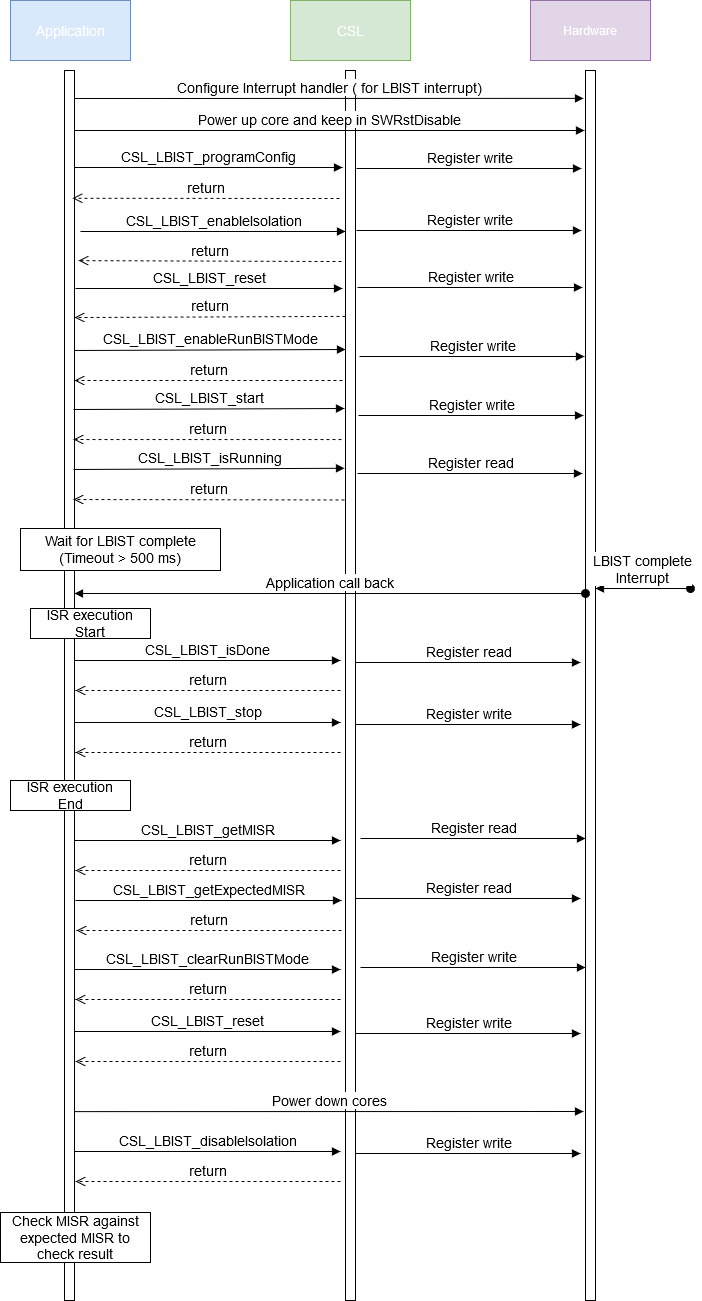

The diagram above was exported from draw.io. Its source (the exported page's mxGraphModel, read from the mxfile embedded in the PNG):
<mxGraphModel dx="1591" dy="1330" grid="1" gridSize="10" guides="1" tooltips="1" connect="1" arrows="1" fold="1" page="0" pageScale="1" pageWidth="850" pageHeight="1100" math="0" shadow="0">
  <root>
    <mxCell id="0" />
    <mxCell id="1" parent="0" />
    <mxCell id="3-7RMEmf77GvMIXPScBS-1" value="Application" style="rounded=0;whiteSpace=wrap;html=1;fillColor=#dae8fc;strokeColor=#6c8ebf;fontSize=14;fontColor=#FFFFFF;" parent="1" vertex="1">
      <mxGeometry x="-120" y="-460" width="120" height="60" as="geometry" />
    </mxCell>
    <mxCell id="3-7RMEmf77GvMIXPScBS-2" value="CSL" style="rounded=0;whiteSpace=wrap;html=1;fillColor=#d5e8d4;strokeColor=#82b366;fontSize=14;fontColor=#FFFFFF;" parent="1" vertex="1">
      <mxGeometry x="160" y="-460" width="120" height="60" as="geometry" />
    </mxCell>
    <mxCell id="3-7RMEmf77GvMIXPScBS-4" value="Hardware" style="rounded=0;whiteSpace=wrap;html=1;fillColor=#e1d5e7;strokeColor=#9673a6;fontColor=#FFFFFF;" parent="1" vertex="1">
      <mxGeometry x="400" y="-460" width="120" height="60" as="geometry" />
    </mxCell>
    <mxCell id="3-7RMEmf77GvMIXPScBS-5" value="" style="html=1;points=[];perimeter=orthogonalPerimeter;fontSize=14;fontColor=#FFFFFF;" parent="1" vertex="1">
      <mxGeometry x="-66" y="-390" width="10" height="1230" as="geometry" />
    </mxCell>
    <mxCell id="3-7RMEmf77GvMIXPScBS-6" value="" style="html=1;points=[];perimeter=orthogonalPerimeter;fontSize=14;fontColor=#FFFFFF;" parent="1" vertex="1">
      <mxGeometry x="215" y="-390" width="10" height="1230" as="geometry" />
    </mxCell>
    <mxCell id="3-7RMEmf77GvMIXPScBS-7" value="" style="html=1;points=[];perimeter=orthogonalPerimeter;fontSize=14;fontColor=#FFFFFF;" parent="1" vertex="1">
      <mxGeometry x="455" y="-390" width="10" height="1230" as="geometry" />
    </mxCell>
    <mxCell id="3-7RMEmf77GvMIXPScBS-25" value="CSL_LBIST_programConfig" style="html=1;verticalAlign=bottom;endArrow=block;fontSize=14;fontColor=#000000;" parent="1" edge="1">
      <mxGeometry width="80" relative="1" as="geometry">
        <mxPoint x="-56" y="-293" as="sourcePoint" />
        <mxPoint x="212" y="-293" as="targetPoint" />
      </mxGeometry>
    </mxCell>
    <mxCell id="3-7RMEmf77GvMIXPScBS-26" value="Register write" style="html=1;verticalAlign=bottom;endArrow=block;fontSize=14;fontColor=#000000;" parent="1" edge="1">
      <mxGeometry width="80" relative="1" as="geometry">
        <mxPoint x="226" y="-292" as="sourcePoint" />
        <mxPoint x="451" y="-292" as="targetPoint" />
      </mxGeometry>
    </mxCell>
    <mxCell id="3-7RMEmf77GvMIXPScBS-27" value="return" style="html=1;verticalAlign=bottom;endArrow=open;dashed=1;endSize=8;fontSize=14;fontColor=#000000;entryX=1.1;entryY=0.126;entryDx=0;entryDy=0;entryPerimeter=0;" parent="1" edge="1">
      <mxGeometry relative="1" as="geometry">
        <mxPoint x="209" y="-262" as="sourcePoint" />
        <mxPoint x="-58" y="-262.26" as="targetPoint" />
      </mxGeometry>
    </mxCell>
    <mxCell id="3-7RMEmf77GvMIXPScBS-28" value="&lt;div&gt;LBIST complete&lt;/div&gt;&lt;div&gt;Interrupt&lt;br&gt;&lt;/div&gt;" style="html=1;verticalAlign=bottom;startArrow=oval;startFill=1;endArrow=block;startSize=8;fontSize=14;fontColor=#000000;" parent="1" edge="1">
      <mxGeometry width="60" relative="1" as="geometry">
        <mxPoint x="560" y="128" as="sourcePoint" />
        <mxPoint x="465" y="128" as="targetPoint" />
      </mxGeometry>
    </mxCell>
    <mxCell id="3-7RMEmf77GvMIXPScBS-29" value="Application call back" style="html=1;verticalAlign=bottom;startArrow=oval;startFill=1;endArrow=block;startSize=8;fontSize=14;fontColor=#000000;exitX=0;exitY=0.5;exitDx=0;exitDy=0;exitPerimeter=0;" parent="1" edge="1">
      <mxGeometry width="60" relative="1" as="geometry">
        <mxPoint x="455" y="133" as="sourcePoint" />
        <mxPoint x="-56" y="133" as="targetPoint" />
      </mxGeometry>
    </mxCell>
    <mxCell id="3-7RMEmf77GvMIXPScBS-30" value="CSL_LBIST_isDone" style="html=1;verticalAlign=bottom;endArrow=block;fontSize=14;fontColor=#000000;" parent="1" edge="1">
      <mxGeometry width="80" relative="1" as="geometry">
        <mxPoint x="-56" y="200" as="sourcePoint" />
        <mxPoint x="210" y="200" as="targetPoint" />
      </mxGeometry>
    </mxCell>
    <mxCell id="3-7RMEmf77GvMIXPScBS-31" value="return" style="html=1;verticalAlign=bottom;endArrow=open;dashed=1;endSize=8;fontSize=14;fontColor=#000000;" parent="1" edge="1">
      <mxGeometry relative="1" as="geometry">
        <mxPoint x="210" y="230" as="sourcePoint" />
        <mxPoint x="-55" y="230" as="targetPoint" />
      </mxGeometry>
    </mxCell>
    <mxCell id="3-7RMEmf77GvMIXPScBS-32" value="ISR execution Start" style="rounded=0;whiteSpace=wrap;html=1;fontSize=14;fontColor=#000000;" parent="1" vertex="1">
      <mxGeometry x="-100" y="148" width="120" height="30" as="geometry" />
    </mxCell>
    <mxCell id="Bw6N3_PTCGxgngWPeyOx-1" value="Register read" style="html=1;verticalAlign=bottom;endArrow=block;fontSize=14;fontColor=#000000;" parent="1" edge="1">
      <mxGeometry width="80" relative="1" as="geometry">
        <mxPoint x="225" y="202" as="sourcePoint" />
        <mxPoint x="450" y="202" as="targetPoint" />
      </mxGeometry>
    </mxCell>
    <mxCell id="Oc7eqBWQ8YgcHlEXfpa8-1" value="Configure Interrupt handler ( for LBIST interrupt)" style="html=1;verticalAlign=bottom;endArrow=block;fontSize=14;fontColor=#000000;entryX=-0.2;entryY=0.041;entryDx=0;entryDy=0;entryPerimeter=0;" parent="1" edge="1">
      <mxGeometry width="80" relative="1" as="geometry">
        <mxPoint x="-56" y="-362" as="sourcePoint" />
        <mxPoint x="453" y="-362.12" as="targetPoint" />
      </mxGeometry>
    </mxCell>
    <mxCell id="Oc7eqBWQ8YgcHlEXfpa8-2" value="Power up core and keep in SWRstDisable" style="html=1;verticalAlign=bottom;endArrow=block;fontSize=14;fontColor=#000000;entryX=-0.2;entryY=0.041;entryDx=0;entryDy=0;entryPerimeter=0;" parent="1" edge="1">
      <mxGeometry width="80" relative="1" as="geometry">
        <mxPoint x="-56" y="-330" as="sourcePoint" />
        <mxPoint x="454" y="-330" as="targetPoint" />
      </mxGeometry>
    </mxCell>
    <mxCell id="Oc7eqBWQ8YgcHlEXfpa8-7" value="CSL_LBIST_enableIsolation" style="html=1;verticalAlign=bottom;endArrow=block;fontSize=14;fontColor=#000000;" parent="1" edge="1">
      <mxGeometry width="80" relative="1" as="geometry">
        <mxPoint x="-50" y="-229" as="sourcePoint" />
        <mxPoint x="215" y="-229" as="targetPoint" />
      </mxGeometry>
    </mxCell>
    <mxCell id="Oc7eqBWQ8YgcHlEXfpa8-8" value="Register write" style="html=1;verticalAlign=bottom;endArrow=block;fontSize=14;fontColor=#000000;" parent="1" edge="1">
      <mxGeometry width="80" relative="1" as="geometry">
        <mxPoint x="226" y="-230" as="sourcePoint" />
        <mxPoint x="451" y="-230" as="targetPoint" />
      </mxGeometry>
    </mxCell>
    <mxCell id="Oc7eqBWQ8YgcHlEXfpa8-9" value="return" style="html=1;verticalAlign=bottom;endArrow=open;dashed=1;endSize=8;fontSize=14;fontColor=#000000;entryX=1.4;entryY=0.289;entryDx=0;entryDy=0;entryPerimeter=0;" parent="1" edge="1">
      <mxGeometry relative="1" as="geometry">
        <mxPoint x="211" y="-199" as="sourcePoint" />
        <mxPoint x="-52" y="-199.8900000000001" as="targetPoint" />
      </mxGeometry>
    </mxCell>
    <mxCell id="Oc7eqBWQ8YgcHlEXfpa8-28" value="Register write" style="html=1;verticalAlign=bottom;endArrow=block;fontSize=14;fontColor=#000000;" parent="1" edge="1">
      <mxGeometry width="80" relative="1" as="geometry">
        <mxPoint x="227" y="-173" as="sourcePoint" />
        <mxPoint x="452" y="-173" as="targetPoint" />
      </mxGeometry>
    </mxCell>
    <mxCell id="Oc7eqBWQ8YgcHlEXfpa8-34" value="Register write" style="html=1;verticalAlign=bottom;endArrow=block;fontSize=14;fontColor=#000000;" parent="1" edge="1">
      <mxGeometry width="80" relative="1" as="geometry">
        <mxPoint x="229" y="-104" as="sourcePoint" />
        <mxPoint x="454" y="-104" as="targetPoint" />
      </mxGeometry>
    </mxCell>
    <mxCell id="Oc7eqBWQ8YgcHlEXfpa8-38" value="CSL_LBIST_reset" style="html=1;verticalAlign=bottom;endArrow=block;fontSize=14;fontColor=#000000;" parent="1" edge="1">
      <mxGeometry width="80" relative="1" as="geometry">
        <mxPoint x="-55" y="-172" as="sourcePoint" />
        <mxPoint x="212" y="-172" as="targetPoint" />
      </mxGeometry>
    </mxCell>
    <mxCell id="Oc7eqBWQ8YgcHlEXfpa8-43" value="return" style="html=1;verticalAlign=bottom;endArrow=open;dashed=1;endSize=8;fontSize=14;fontColor=#000000;exitX=0;exitY=0.413;exitDx=0;exitDy=0;exitPerimeter=0;" parent="1" edge="1">
      <mxGeometry relative="1" as="geometry">
        <mxPoint x="215" y="-144.1300000000001" as="sourcePoint" />
        <mxPoint x="-56" y="-143" as="targetPoint" />
      </mxGeometry>
    </mxCell>
    <mxCell id="Oc7eqBWQ8YgcHlEXfpa8-47" value="CSL_LBIST_enableRunBISTMode" style="html=1;verticalAlign=bottom;endArrow=block;fontSize=14;fontColor=#000000;" parent="1" edge="1">
      <mxGeometry width="80" relative="1" as="geometry">
        <mxPoint x="-56" y="-110" as="sourcePoint" />
        <mxPoint x="215" y="-111" as="targetPoint" />
      </mxGeometry>
    </mxCell>
    <mxCell id="Oc7eqBWQ8YgcHlEXfpa8-52" value="return" style="html=1;verticalAlign=bottom;endArrow=open;dashed=1;endSize=8;fontSize=14;fontColor=#000000;" parent="1" edge="1">
      <mxGeometry relative="1" as="geometry">
        <mxPoint x="212" y="-80" as="sourcePoint" />
        <mxPoint x="-56" y="-80" as="targetPoint" />
      </mxGeometry>
    </mxCell>
    <mxCell id="dy-I0cbhaEcv68vYg_1b-1" value="Register write" style="html=1;verticalAlign=bottom;endArrow=block;fontSize=14;fontColor=#000000;" parent="1" edge="1">
      <mxGeometry width="80" relative="1" as="geometry">
        <mxPoint x="228" y="-45" as="sourcePoint" />
        <mxPoint x="453" y="-45" as="targetPoint" />
      </mxGeometry>
    </mxCell>
    <mxCell id="dy-I0cbhaEcv68vYg_1b-2" value="CSL_LBIST_start" style="html=1;verticalAlign=bottom;endArrow=block;fontSize=14;fontColor=#000000;" parent="1" edge="1">
      <mxGeometry width="80" relative="1" as="geometry">
        <mxPoint x="-57" y="-51" as="sourcePoint" />
        <mxPoint x="214" y="-52" as="targetPoint" />
      </mxGeometry>
    </mxCell>
    <mxCell id="dy-I0cbhaEcv68vYg_1b-3" value="Register read" style="html=1;verticalAlign=bottom;endArrow=block;fontSize=14;fontColor=#000000;" parent="1" edge="1">
      <mxGeometry width="80" relative="1" as="geometry">
        <mxPoint x="227" y="13" as="sourcePoint" />
        <mxPoint x="452" y="13" as="targetPoint" />
      </mxGeometry>
    </mxCell>
    <mxCell id="dy-I0cbhaEcv68vYg_1b-4" value="return" style="html=1;verticalAlign=bottom;endArrow=open;dashed=1;endSize=8;fontSize=14;fontColor=#000000;exitX=-0.3;exitY=0.495;exitDx=0;exitDy=0;exitPerimeter=0;" parent="1" edge="1">
      <mxGeometry relative="1" as="geometry">
        <mxPoint x="211" y="-20.950000000000045" as="sourcePoint" />
        <mxPoint x="-57" y="-21" as="targetPoint" />
      </mxGeometry>
    </mxCell>
    <mxCell id="dy-I0cbhaEcv68vYg_1b-5" value="CSL_LBIST_isRunning" style="html=1;verticalAlign=bottom;endArrow=block;fontSize=14;fontColor=#000000;exitX=1.2;exitY=0.685;exitDx=0;exitDy=0;exitPerimeter=0;entryX=0;entryY=0.524;entryDx=0;entryDy=0;entryPerimeter=0;" parent="1" edge="1">
      <mxGeometry width="80" relative="1" as="geometry">
        <mxPoint x="-57" y="9" as="sourcePoint" />
        <mxPoint x="214" y="7.759999999999991" as="targetPoint" />
      </mxGeometry>
    </mxCell>
    <mxCell id="dy-I0cbhaEcv68vYg_1b-6" value="return" style="html=1;verticalAlign=bottom;endArrow=open;dashed=1;endSize=8;fontSize=14;fontColor=#000000;exitX=0;exitY=0.556;exitDx=0;exitDy=0;exitPerimeter=0;" parent="1" edge="1">
      <mxGeometry relative="1" as="geometry">
        <mxPoint x="214" y="39.440000000000055" as="sourcePoint" />
        <mxPoint x="-57" y="39" as="targetPoint" />
      </mxGeometry>
    </mxCell>
    <mxCell id="dy-I0cbhaEcv68vYg_1b-8" value="&lt;div&gt;Wait for LBIST complete&lt;/div&gt;&lt;div&gt;(Timeout &amp;gt; 500 ms)&lt;br&gt;&lt;/div&gt;" style="rounded=0;whiteSpace=wrap;html=1;fontSize=14;fontColor=#000000;" parent="1" vertex="1">
      <mxGeometry x="-110" y="68" width="200" height="42" as="geometry" />
    </mxCell>
    <mxCell id="dy-I0cbhaEcv68vYg_1b-12" value="CSL_LBIST_stop" style="html=1;verticalAlign=bottom;endArrow=block;fontSize=14;fontColor=#000000;" parent="1" edge="1">
      <mxGeometry width="80" relative="1" as="geometry">
        <mxPoint x="-56" y="262" as="sourcePoint" />
        <mxPoint x="210" y="262" as="targetPoint" />
      </mxGeometry>
    </mxCell>
    <mxCell id="dy-I0cbhaEcv68vYg_1b-13" value="return" style="html=1;verticalAlign=bottom;endArrow=open;dashed=1;endSize=8;fontSize=14;fontColor=#000000;" parent="1" edge="1">
      <mxGeometry relative="1" as="geometry">
        <mxPoint x="210" y="292" as="sourcePoint" />
        <mxPoint x="-55" y="292" as="targetPoint" />
      </mxGeometry>
    </mxCell>
    <mxCell id="dy-I0cbhaEcv68vYg_1b-14" value="Register write" style="html=1;verticalAlign=bottom;endArrow=block;fontSize=14;fontColor=#000000;" parent="1" edge="1">
      <mxGeometry width="80" relative="1" as="geometry">
        <mxPoint x="225" y="264" as="sourcePoint" />
        <mxPoint x="450" y="264" as="targetPoint" />
      </mxGeometry>
    </mxCell>
    <mxCell id="dy-I0cbhaEcv68vYg_1b-15" value="&lt;div&gt;ISR execution&lt;/div&gt;&lt;div&gt;End&lt;/div&gt;" style="rounded=0;whiteSpace=wrap;html=1;fontSize=14;fontColor=#000000;" parent="1" vertex="1">
      <mxGeometry x="-120" y="320" width="120" height="30" as="geometry" />
    </mxCell>
    <mxCell id="dy-I0cbhaEcv68vYg_1b-16" value="CSL_LBIST_getMISR" style="html=1;verticalAlign=bottom;endArrow=block;fontSize=14;fontColor=#000000;" parent="1" edge="1">
      <mxGeometry width="80" relative="1" as="geometry">
        <mxPoint x="-56" y="380" as="sourcePoint" />
        <mxPoint x="210" y="380" as="targetPoint" />
      </mxGeometry>
    </mxCell>
    <mxCell id="dy-I0cbhaEcv68vYg_1b-17" value="return" style="html=1;verticalAlign=bottom;endArrow=open;dashed=1;endSize=8;fontSize=14;fontColor=#000000;" parent="1" edge="1">
      <mxGeometry relative="1" as="geometry">
        <mxPoint x="210" y="410" as="sourcePoint" />
        <mxPoint x="-55" y="410" as="targetPoint" />
      </mxGeometry>
    </mxCell>
    <mxCell id="dy-I0cbhaEcv68vYg_1b-18" value="CSL_LBIST_getExpectedMISR" style="html=1;verticalAlign=bottom;endArrow=block;fontSize=14;fontColor=#000000;" parent="1" edge="1">
      <mxGeometry width="80" relative="1" as="geometry">
        <mxPoint x="-55" y="440" as="sourcePoint" />
        <mxPoint x="211" y="440" as="targetPoint" />
      </mxGeometry>
    </mxCell>
    <mxCell id="dy-I0cbhaEcv68vYg_1b-19" value="return" style="html=1;verticalAlign=bottom;endArrow=open;dashed=1;endSize=8;fontSize=14;fontColor=#000000;" parent="1" edge="1">
      <mxGeometry relative="1" as="geometry">
        <mxPoint x="211" y="470" as="sourcePoint" />
        <mxPoint x="-54" y="470" as="targetPoint" />
      </mxGeometry>
    </mxCell>
    <mxCell id="dy-I0cbhaEcv68vYg_1b-22" value="&lt;div&gt;Register read&lt;/div&gt;" style="html=1;verticalAlign=bottom;endArrow=block;fontSize=14;fontColor=#000000;" parent="1" edge="1">
      <mxGeometry width="80" relative="1" as="geometry">
        <mxPoint x="230" y="378" as="sourcePoint" />
        <mxPoint x="455" y="378" as="targetPoint" />
      </mxGeometry>
    </mxCell>
    <mxCell id="dy-I0cbhaEcv68vYg_1b-23" value="&lt;div&gt;Register read&lt;/div&gt;" style="html=1;verticalAlign=bottom;endArrow=block;fontSize=14;fontColor=#000000;" parent="1" edge="1">
      <mxGeometry width="80" relative="1" as="geometry">
        <mxPoint x="225" y="438" as="sourcePoint" />
        <mxPoint x="450" y="438" as="targetPoint" />
      </mxGeometry>
    </mxCell>
    <mxCell id="dy-I0cbhaEcv68vYg_1b-24" value="CSL_LBIST_clearRunBISTMode" style="html=1;verticalAlign=bottom;endArrow=block;fontSize=14;fontColor=#000000;" parent="1" edge="1">
      <mxGeometry width="80" relative="1" as="geometry">
        <mxPoint x="-56" y="509" as="sourcePoint" />
        <mxPoint x="210" y="509" as="targetPoint" />
      </mxGeometry>
    </mxCell>
    <mxCell id="dy-I0cbhaEcv68vYg_1b-25" value="return" style="html=1;verticalAlign=bottom;endArrow=open;dashed=1;endSize=8;fontSize=14;fontColor=#000000;" parent="1" edge="1">
      <mxGeometry relative="1" as="geometry">
        <mxPoint x="210" y="539" as="sourcePoint" />
        <mxPoint x="-55" y="539" as="targetPoint" />
      </mxGeometry>
    </mxCell>
    <mxCell id="dy-I0cbhaEcv68vYg_1b-26" value="&lt;div&gt;Register write&lt;br&gt;&lt;/div&gt;" style="html=1;verticalAlign=bottom;endArrow=block;fontSize=14;fontColor=#000000;" parent="1" edge="1">
      <mxGeometry width="80" relative="1" as="geometry">
        <mxPoint x="230" y="507" as="sourcePoint" />
        <mxPoint x="455" y="507" as="targetPoint" />
      </mxGeometry>
    </mxCell>
    <mxCell id="dy-I0cbhaEcv68vYg_1b-30" value="CSL_LBIST_reset" style="html=1;verticalAlign=bottom;endArrow=block;fontSize=14;fontColor=#000000;" parent="1" edge="1">
      <mxGeometry width="80" relative="1" as="geometry">
        <mxPoint x="-56" y="571" as="sourcePoint" />
        <mxPoint x="210" y="571" as="targetPoint" />
      </mxGeometry>
    </mxCell>
    <mxCell id="dy-I0cbhaEcv68vYg_1b-31" value="return" style="html=1;verticalAlign=bottom;endArrow=open;dashed=1;endSize=8;fontSize=14;fontColor=#000000;" parent="1" edge="1">
      <mxGeometry relative="1" as="geometry">
        <mxPoint x="210" y="601" as="sourcePoint" />
        <mxPoint x="-55" y="601" as="targetPoint" />
      </mxGeometry>
    </mxCell>
    <mxCell id="dy-I0cbhaEcv68vYg_1b-32" value="Register write" style="html=1;verticalAlign=bottom;endArrow=block;fontSize=14;fontColor=#000000;" parent="1" edge="1">
      <mxGeometry width="80" relative="1" as="geometry">
        <mxPoint x="225" y="573" as="sourcePoint" />
        <mxPoint x="450" y="573" as="targetPoint" />
      </mxGeometry>
    </mxCell>
    <mxCell id="dy-I0cbhaEcv68vYg_1b-35" value="Power down cores" style="html=1;verticalAlign=bottom;endArrow=block;fontSize=14;fontColor=#000000;entryX=-0.2;entryY=0.041;entryDx=0;entryDy=0;entryPerimeter=0;" parent="1" edge="1">
      <mxGeometry width="80" relative="1" as="geometry">
        <mxPoint x="-56" y="651.1199999999999" as="sourcePoint" />
        <mxPoint x="453" y="650.9999999999999" as="targetPoint" />
      </mxGeometry>
    </mxCell>
    <mxCell id="dy-I0cbhaEcv68vYg_1b-36" value="CSL_LBIST_disableIsolation" style="html=1;verticalAlign=bottom;endArrow=block;fontSize=14;fontColor=#000000;" parent="1" edge="1">
      <mxGeometry width="80" relative="1" as="geometry">
        <mxPoint x="-56" y="691" as="sourcePoint" />
        <mxPoint x="210" y="691" as="targetPoint" />
      </mxGeometry>
    </mxCell>
    <mxCell id="dy-I0cbhaEcv68vYg_1b-37" value="return" style="html=1;verticalAlign=bottom;endArrow=open;dashed=1;endSize=8;fontSize=14;fontColor=#000000;" parent="1" edge="1">
      <mxGeometry relative="1" as="geometry">
        <mxPoint x="210" y="721" as="sourcePoint" />
        <mxPoint x="-55" y="721" as="targetPoint" />
      </mxGeometry>
    </mxCell>
    <mxCell id="dy-I0cbhaEcv68vYg_1b-38" value="Register write" style="html=1;verticalAlign=bottom;endArrow=block;fontSize=14;fontColor=#000000;" parent="1" edge="1">
      <mxGeometry width="80" relative="1" as="geometry">
        <mxPoint x="225" y="693" as="sourcePoint" />
        <mxPoint x="450" y="693" as="targetPoint" />
      </mxGeometry>
    </mxCell>
    <mxCell id="dy-I0cbhaEcv68vYg_1b-39" value="&lt;div&gt;Check MISR against expected MISR to check result&lt;br&gt;&lt;/div&gt;" style="rounded=0;whiteSpace=wrap;html=1;fontSize=14;fontColor=#000000;" parent="1" vertex="1">
      <mxGeometry x="-130" y="752" width="150" height="50" as="geometry" />
    </mxCell>
  </root>
</mxGraphModel>